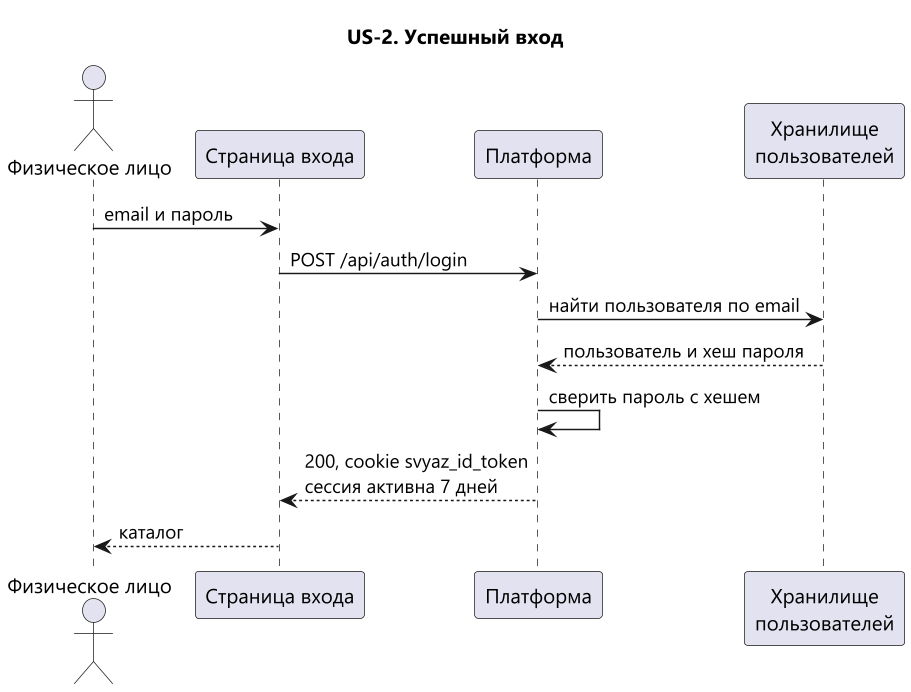

The diagram above was rendered by PlantUML. Its source (embedded in the PNG):
@startuml sequence-login
skinparam defaultFontName Segoe UI
skinparam dpi 140
title US-2. Успешный вход

actor "Физическое лицо" as user
participant "Страница входа" as ui
participant "Платформа" as api
participant "Хранилище\nпользователей" as store

user -> ui : email и пароль
ui -> api : POST /api/auth/login
api -> store : найти пользователя по email
store --> api : пользователь и хеш пароля
api -> api : сверить пароль с хешем
api --> ui : 200, cookie svyaz_id_token\nсессия активна 7 дней
ui --> user : каталог
@enduml